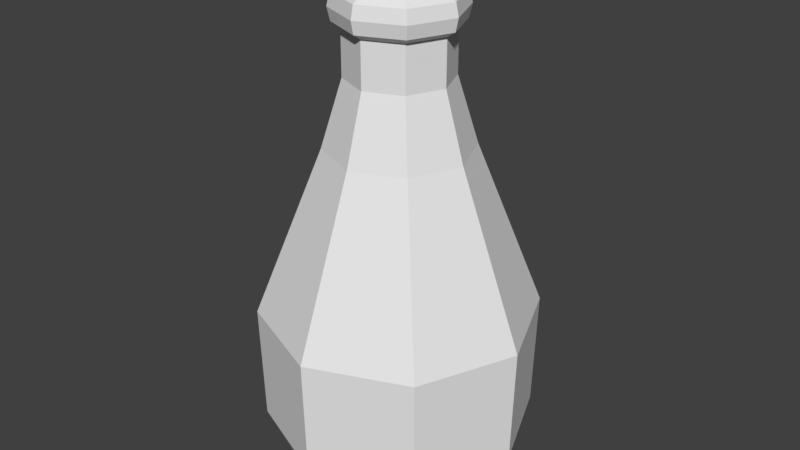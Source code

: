 # Source: StrengthPotion.blend  (saved by Blender 2.77.0; exported with 4.5.12 LTS)
import bpy
from mathutils import Matrix  # noqa: F401  (used for matrix-valued properties, if any)

bpy.ops.wm.read_factory_settings(use_empty=True)
scene = bpy.context.scene
scene.name = 'Scene'

# ---- collections
col_collection_1 = bpy.data.collections.new('Collection 1'); scene.collection.children.link(col_collection_1)

# ---- world
world_world = bpy.data.worlds.new('World'); scene.world = world_world
world_world.color = (0.05088, 0.05088, 0.05088)
world_world.use_sun_shadow = False
world_world.sun_shadow_jitter_overblur = 0.0
world_world.cycles.sampling_method = 'MANUAL'

# ---- meshes
me_circle_002 = bpy.data.meshes.new('Circle.002')
me_circle_002.from_pydata([(-2.311e-08, 1.525e-08, -1.162), (1.821e-08, 0.4312, 0.8548), (-0.3049, 0.3049, 0.8548), (-0.4312, -9.43e-09, 0.8548), (-0.3049, -0.3049, 0.8548), (-4.691e-08, -0.4312, 0.8548), (0.3049, -0.3049, 0.8548), (0.4312, 1.456e-08, 0.8548), (0.3049, 0.3049, 0.8548), (0.2669, 0.2669, 1.642), (-0.8312, -2.988e-08, -0.1536), (0.8312, 1.637e-08, -0.1536), (-0.5878, -0.5878, -0.1536), (0.5878, 0.5878, -0.1536), (-8.622e-08, -0.8312, -0.1536), (3.929e-08, 0.8312, -0.1536), (-0.5878, 0.5878, -0.1536), (0.5878, -0.5878, -0.1536), (0.2184, 0.2184, 1.257), (0.3088, 1.344e-08, 1.257), (0.2184, -0.2184, 1.257), (-3.775e-08, -0.3088, 1.257), (-0.2184, -0.2184, 1.257), (-0.3088, -3.742e-09, 1.257), (-0.2184, 0.2184, 1.257), (8.877e-09, 0.3088, 1.257), (1.125e-08, 0.3774, 1.642), (-0.2669, 0.2669, 1.642), (-0.3774, -3.941e-09, 1.642), (-3.806e-08, -0.3774, 1.642), (0.2669, -0.2669, 1.642), (-3.898e-08, -0.2281, 1.797), (-0.1613, -0.1613, 1.797), (0.2545, 0.2545, 1.72), (0.2184, 0.2184, 1.53), (8.877e-09, 0.3088, 1.53), (8.877e-09, 0.3088, 1.754), (-0.2184, 0.2184, 1.53), (-0.2184, 0.2184, 1.754), (-0.3088, -3.742e-09, 1.53), (-0.3088, -3.742e-09, 1.754), (-3.737e-08, -0.3599, 1.72), (-3.775e-08, -0.3088, 1.53), (0.2545, -0.2545, 1.72), (0.2184, -0.2184, 1.53), (0.3088, 1.344e-08, 1.53), (0.3088, 1.344e-08, 1.754), (-0.2184, -0.2184, 1.53), (-0.2184, -0.2184, 1.754), (-0.2545, -0.2545, 1.72), (-0.2545, -0.2545, 1.564), (0.3599, 1.189e-08, 1.72), (0.3599, 1.189e-08, 1.564), (0.2184, -0.2184, 1.754), (0.2545, -0.2545, 1.564), (-3.775e-08, -0.3088, 1.754), (-3.737e-08, -0.3599, 1.564), (-0.3599, -3.742e-09, 1.72), (-0.3599, -3.742e-09, 1.564), (-0.2545, 0.2545, 1.72), (-0.2545, 0.2545, 1.564), (9.653e-09, 0.3599, 1.72), (9.653e-09, 0.3599, 1.564), (0.2184, 0.2184, 1.754), (0.2545, 0.2545, 1.564), (3.74e-08, 0.8114, -0.865), (2.561e-08, 0.6723, -1.162), (-0.4754, 0.4754, -1.162), (-0.5737, 0.5737, -0.865), (-0.6723, -1.973e-08, -1.162), (-0.8114, -2.914e-08, -0.865), (-0.4754, -0.4754, -1.162), (-0.5737, -0.5737, -0.865), (-7.591e-08, -0.6723, -1.162), (-8.511e-08, -0.8114, -0.865), (0.4754, -0.4754, -1.162), (0.5737, -0.5737, -0.865), (0.6723, 1.767e-08, -1.162), (0.8114, 1.6e-08, -0.865), (0.4754, 0.4754, -1.162), (0.5737, 0.5737, -0.865), (0.1613, 0.1613, 1.797), (0.2281, 1.589e-08, 1.797), (0.1613, -0.1613, 1.797), (0.3774, 1.245e-08, 1.642), (-0.2669, -0.2669, 1.642), (-0.2281, -3.742e-09, 1.797), (-0.1613, 0.1613, 1.797), (8.265e-09, 0.2281, 1.797), (0.1613, -0.1613, 1.904), (-1.25e-08, 1.393e-08, 1.904), (-0.1613, 0.1613, 1.904), (0.1613, 0.1613, 1.904), (0.2281, 1.589e-08, 1.904), (-0.2281, -3.742e-09, 1.904), (8.265e-09, 0.2281, 1.904), (-0.1613, -0.1613, 1.904), (-3.898e-08, -0.2281, 1.904), (0.1912, -0.1912, 1.797), (0.2156, -0.2156, 1.771), (0.2067, -0.2067, 1.789), (-0.1912, 0.1912, 1.797), (-0.2156, 0.2156, 1.771), (-0.2067, 0.2067, 1.789), (0.2156, 0.2156, 1.771), (0.1912, 0.1912, 1.797), (0.2067, 0.2067, 1.789), (0.2704, 1.428e-08, 1.797), (0.3049, 1.335e-08, 1.771), (0.2923, 1.362e-08, 1.789), (-0.2704, -3.556e-09, 1.797), (-0.3049, -3.62e-09, 1.771), (-0.2923, -3.611e-09, 1.789), (8.639e-09, 0.3049, 1.771), (8.267e-09, 0.2704, 1.797), (8.385e-09, 0.2923, 1.789), (-3.772e-08, -0.2704, 1.797), (-3.741e-08, -0.3049, 1.771), (-3.737e-08, -0.2923, 1.789), (-0.1912, -0.1912, 1.797), (-0.2156, -0.2156, 1.771), (-0.2067, -0.2067, 1.789)], [], [(69, 0, 71), (77, 0, 79), (71, 0, 73), (63, 36, 113, 104), (73, 0, 75), (86, 87, 101, 110), (0, 69, 67), (0, 77, 75), (15, 1, 8, 13), (16, 2, 1, 15), (14, 5, 4, 12), (13, 8, 7, 11), (12, 4, 3, 10), (17, 11, 7, 6), (16, 10, 3, 2), (17, 6, 5, 14), (87, 86, 94, 91), (83, 82, 93, 89), (86, 32, 96, 94), (82, 81, 92, 93), (32, 31, 97, 96), (81, 88, 95, 92), (88, 87, 91, 95), (31, 83, 89, 97), (55, 53, 99, 117), (38, 102, 113, 36), (82, 83, 98, 107), (0, 67, 66), (80, 65, 15, 13), (51, 43, 30, 84), (48, 120, 111, 40), (48, 55, 117, 120), (51, 33, 63, 46), (81, 82, 107, 105), (61, 59, 38, 36), (59, 57, 40, 38), (24, 37, 35, 25), (24, 23, 39, 37), (57, 49, 48, 40), (40, 111, 102, 38), (49, 41, 55, 48), (23, 22, 47, 39), (41, 43, 53, 55), (83, 31, 116, 98), (9, 84, 52, 64), (26, 9, 64, 62), (28, 27, 60, 58), (27, 26, 62, 60), (85, 28, 58, 50), (29, 85, 50, 56), (30, 29, 56, 54), (84, 30, 54, 52), (43, 51, 46, 53), (22, 21, 42, 47), (33, 61, 36, 63), (88, 81, 105, 114), (32, 86, 110, 119), (20, 19, 45, 44), (21, 20, 44, 42), (87, 88, 114, 101), (31, 32, 119, 116), (46, 63, 104, 108), (18, 25, 35, 34), (19, 18, 34, 45), (50, 58, 39, 47), (72, 70, 69, 71), (52, 54, 44, 45), (78, 76, 75, 77), (54, 56, 42, 44), (76, 74, 73, 75), (58, 60, 37, 39), (70, 68, 67, 69), (56, 50, 47, 42), (74, 72, 71, 73), (60, 62, 35, 37), (68, 65, 66, 67), (62, 64, 34, 35), (65, 80, 79, 66), (64, 52, 45, 34), (80, 78, 77, 79), (65, 68, 16, 15), (68, 70, 10, 16), (70, 72, 12, 10), (72, 74, 14, 12), (74, 76, 17, 14), (76, 78, 11, 17), (78, 80, 13, 11), (79, 0, 66), (92, 95, 90), (93, 92, 90), (89, 93, 90), (97, 89, 90), (96, 97, 90), (94, 96, 90), (91, 94, 90), (95, 91, 90), (5, 6, 20, 21), (3, 4, 22, 23), (8, 1, 25, 18), (2, 3, 23, 24), (4, 5, 21, 22), (6, 7, 19, 20), (7, 8, 18, 19), (1, 2, 24, 25), (105, 107, 109, 106), (106, 109, 108, 104), (107, 98, 100, 109), (109, 100, 99, 108), (98, 116, 118, 100), (100, 118, 117, 99), (116, 119, 121, 118), (118, 121, 120, 117), (119, 110, 112, 121), (121, 112, 111, 120), (110, 101, 103, 112), (112, 103, 102, 111), (114, 105, 106, 115), (115, 106, 104, 113), (101, 114, 115, 103), (103, 115, 113, 102), (53, 46, 108, 99), (43, 41, 29, 30), (41, 49, 85, 29), (49, 57, 28, 85), (59, 61, 26, 27), (57, 59, 27, 28), (61, 33, 9, 26), (33, 51, 84, 9)])
_uv = me_circle_002.uv_layers.new(name='UVMap')
_uv.uv.foreach_set('vector', [0.0, 0.0, 0.0, 0.0, 0.0, 0.0, 0.0, 0.0, 0.0, 0.0, 0.0, 0.0, 0.0, 0.0, 0.0, 0.0, 0.0, 0.0, 0.0, 0.0, 0.0, 0.0, 0.0, 0.0, 0.0, 0.0, 0.0, 0.0, 0.0, 0.0, 0.0, 0.0, 0.0, 0.0, 0.0, 0.0, 0.0, 0.0, 0.0, 0.0, 0.0, 0.0, 0.0, 0.0, 0.0, 0.0, 0.0, 0.0, 0.0, 0.0, 0.0, 0.0, 0.0, 0.0, 0.0, 0.0, 0.0, 0.0, 0.0, 0.0, 0.0, 0.0, 0.0, 0.0, 0.0, 0.0, 0.0, 0.0, 0.0, 0.0, 0.0, 0.0, 0.0, 0.0, 0.0, 0.0, 0.0, 0.0, 0.0, 0.0, 0.0, 0.0, 0.0, 0.0, 0.0, 0.0, 0.0, 0.0, 0.0, 0.0, 0.0, 0.0, 0.0, 0.0, 0.0, 0.0, 0.0, 0.0, 0.0, 0.0, 0.0, 0.0, 0.0, 0.0, 0.0, 0.0, 0.0, 0.0, 0.0, 0.0, 0.0, 0.0, 0.0, 0.0, 0.0, 0.0, 0.0, 0.0, 0.0, 0.0, 0.0, 0.0, 0.0, 0.0, 0.0, 0.0, 0.0, 0.0, 0.0, 0.0, 0.0, 0.0, 0.0, 0.0, 0.0, 0.0, 0.0, 0.0, 0.0, 0.0, 0.0, 0.0, 0.0, 0.0, 0.0, 0.0, 0.0, 0.0, 0.0, 0.0, 0.0, 0.0, 0.0, 0.0, 0.0, 0.0, 0.0, 0.0, 0.0, 0.0, 0.0, 0.0, 0.0, 0.0, 0.0, 0.0, 0.0, 0.0, 0.0, 0.0, 0.0, 0.0, 0.0, 0.0, 0.0, 0.0, 0.0, 0.0, 0.0, 0.0, 0.0, 0.0, 0.0, 0.0, 0.0, 0.0, 0.0, 0.0, 0.0, 0.0, 0.0, 0.0, 0.0, 0.0, 0.0, 0.0, 0.0, 0.0, 0.0, 0.0, 0.0, 0.0, 0.0, 0.0, 0.0, 0.0, 0.0, 0.0, 0.0, 0.0, 0.0, 0.0, 0.0, 0.0, 0.0, 0.0, 0.0, 0.0, 0.0, 0.0, 0.0, 0.0, 0.0, 0.0, 0.0, 0.0, 0.0, 0.0, 0.0, 0.0, 0.0, 0.0, 0.0, 0.0, 0.0, 0.0, 0.0, 0.0, 0.0, 0.0, 0.0, 0.0, 0.0, 0.0, 0.0, 0.0, 0.0, 0.0, 0.0, 0.0, 0.0, 0.0, 0.0, 0.0, 0.0, 0.0, 0.0, 0.0, 0.0, 0.0, 0.0, 0.0, 0.0, 0.0, 0.0, 0.0, 0.0, 0.0, 0.0, 0.0, 0.0, 0.0, 0.0, 0.0, 0.0, 0.0, 0.0, 0.0, 0.0, 0.0, 0.0, 0.0, 0.0, 0.0, 0.0, 0.0, 0.0, 0.0, 0.0, 0.0, 0.0, 0.0, 0.0, 0.0, 0.0, 0.0, 0.0, 0.0, 0.0, 0.0, 0.0, 0.0, 0.0, 0.0, 0.0, 0.0, 0.0, 0.0, 0.0, 0.0, 0.0, 0.0, 0.0, 0.0, 0.0, 0.0, 0.0, 0.0, 0.0, 0.0, 0.0, 0.0, 0.0, 0.0, 0.0, 0.0, 0.0, 0.0, 0.0, 0.0, 0.0, 0.0, 0.0, 0.0, 0.0, 0.0, 0.0, 0.0, 0.0, 0.0, 0.0, 0.0, 0.0, 0.0, 0.0, 0.0, 0.0, 0.0, 0.0, 0.0, 0.0, 0.0, 0.0, 0.0, 0.0, 0.0, 0.0, 0.0, 0.0, 0.0, 0.0, 0.0, 0.0, 0.0, 0.0, 0.0, 0.0, 0.0, 0.0, 0.0, 0.0, 0.0, 0.0, 0.0, 0.0, 0.0, 0.0, 0.0, 0.0, 0.0, 0.0, 0.0, 0.0, 0.0, 0.0, 0.0, 0.0, 0.0, 0.0, 0.0, 0.0, 0.0, 0.0, 0.0, 0.0, 0.0, 0.0, 0.0, 0.0, 0.0, 0.0, 0.0, 0.0, 0.0, 0.0, 0.0, 0.0, 0.0, 0.0, 0.0, 0.0, 0.0, 0.0, 0.0, 0.0, 0.0, 0.0, 0.0, 0.0, 0.0, 0.0, 0.0, 0.0, 0.0, 0.0, 0.0, 0.0, 0.0, 0.0, 0.0, 0.0, 0.0, 0.0, 0.0, 0.0, 0.0, 0.0, 0.0, 0.0, 0.0, 0.0, 0.0, 0.0, 0.0, 0.0, 0.0, 0.0, 0.0, 0.0, 0.0, 0.0, 0.0, 0.0, 0.0, 0.0, 0.0, 0.0, 0.0, 0.0, 0.0, 0.0, 0.0, 0.0, 0.0, 0.0, 0.0, 0.0, 0.0, 0.0, 0.0, 0.0, 0.0, 0.0, 0.0, 0.0, 0.0, 0.0, 0.0, 0.0, 0.0, 0.0, 0.0, 0.0, 0.0, 0.0, 0.0, 0.0, 0.0, 0.0, 0.0, 0.0, 0.0, 0.0, 0.0, 0.0, 0.0, 0.0, 0.0, 0.0, 0.0, 0.0, 0.0, 0.0, 0.0, 0.0, 0.0, 0.0, 0.0, 0.0, 0.0, 0.0, 0.0, 0.0, 0.0, 0.0, 0.0, 0.0, 0.0, 0.0, 0.0, 0.0, 0.0, 0.0, 0.0, 0.0, 0.0, 0.0, 0.0, 0.0, 0.0, 0.0, 0.0, 0.0, 0.0, 0.0, 0.0, 0.0, 0.0, 0.0, 0.0, 0.0, 0.0, 0.0, 0.0, 0.0, 0.0, 0.0, 0.0, 0.0, 0.0, 0.0, 0.0, 0.0, 0.0, 0.0, 0.0, 0.0, 0.0, 0.0, 0.0, 0.0, 0.0, 0.0, 0.0, 0.0, 0.0, 0.0, 0.0, 0.0, 0.0, 0.0, 0.0, 0.0, 0.0, 0.0, 0.0, 0.0, 0.0, 0.0, 0.0, 0.0, 0.0, 0.0, 0.0, 0.0, 0.0, 0.0, 0.0, 0.0, 0.0, 0.0, 0.0, 0.0, 0.0, 0.0, 0.0, 0.0, 0.0, 0.0, 0.0, 0.0, 0.0, 0.0, 0.0, 0.0, 0.0, 0.0, 0.0, 0.0, 0.0, 0.0, 0.0, 0.0, 0.0, 0.0, 0.0, 0.0, 0.0, 0.0, 0.0, 0.0, 0.0, 0.0, 0.0, 0.0, 0.0, 0.0, 0.0, 0.0, 0.0, 0.0, 0.0, 0.0, 0.0, 0.0, 0.0, 0.0, 0.0, 0.0, 0.0, 0.0, 0.0, 0.0, 0.0, 0.0, 0.0, 0.0, 0.0, 0.0, 0.0, 0.0, 0.0, 0.0, 0.0, 0.0, 0.0, 0.0, 0.0, 0.0, 0.0, 0.0, 0.0, 0.0, 0.0, 0.0, 0.0, 0.0, 0.0, 0.0, 0.0, 0.0, 0.0, 0.0, 0.0, 0.0, 0.0, 0.0, 0.0, 0.0, 0.0, 0.0, 0.0, 0.0, 0.0, 0.0, 0.0, 0.0, 0.0, 0.0, 0.0, 0.0, 0.0, 0.0, 0.0, 0.0, 0.0, 0.0, 0.0, 0.0, 0.0, 0.0, 0.0, 0.0, 0.0, 0.0, 0.0, 0.0, 0.0, 0.0, 0.0, 0.0, 0.0, 0.0, 0.0, 0.0, 0.0, 0.0, 0.0, 0.0, 0.0, 0.0, 0.0, 0.0, 0.0, 0.0, 0.0, 0.0, 0.0, 0.0, 0.0, 0.0, 0.0, 0.0, 0.0, 0.0, 0.0, 0.0, 0.0, 0.0, 0.0, 0.0, 0.0, 0.0, 0.0, 0.0, 0.0, 0.0, 0.0, 0.0, 0.0, 0.0, 0.0, 0.0, 0.0, 0.0, 0.0, 0.0, 0.0, 0.0, 0.0, 0.0, 0.0, 0.0, 0.0, 0.0, 0.0, 0.0, 0.0, 0.0, 0.0, 0.0, 0.0, 0.0, 0.0, 0.0, 0.0, 0.0, 0.0, 0.0, 0.0, 0.0, 0.0, 0.0, 0.0, 0.0, 0.0, 0.0, 0.0, 0.0, 0.0, 0.0, 0.0, 0.0, 0.0, 0.0, 0.0, 0.0, 0.0, 0.0, 0.0, 0.0, 0.0, 0.0, 0.0, 0.0, 0.0, 0.0, 0.0, 0.0, 0.0, 0.0, 0.0, 0.0, 0.0, 0.0, 0.0, 0.0, 0.0, 0.0, 0.0, 0.0, 0.0, 0.0, 0.0, 0.0, 0.0, 0.0, 0.0, 0.0, 0.0, 0.0, 0.0, 0.0, 0.0, 0.0, 0.0, 0.0, 0.0, 0.0, 0.0, 0.0, 0.0, 0.0, 0.0, 0.0, 0.0, 0.0, 0.0, 0.0, 0.0, 0.0, 0.0, 0.0, 0.0, 0.0, 0.0, 0.0, 0.0, 0.0, 0.0, 0.0, 0.0, 0.0, 0.0, 0.0, 0.0, 0.0, 0.0, 0.0, 0.0, 0.0, 0.0, 0.0, 0.0, 0.0, 0.0, 0.0, 0.0, 0.0, 0.0, 0.0, 0.0, 0.0, 0.0, 0.0, 0.0, 0.0, 0.0, 0.0, 0.0, 0.0, 0.0, 0.0, 0.0, 0.0, 0.0, 0.0, 0.0, 0.0, 0.0, 0.0, 0.0, 0.0, 0.0, 0.0, 0.0, 0.0, 0.0, 0.0, 0.0, 0.0, 0.0, 0.0, 0.0, 0.0, 0.0, 0.0, 0.0, 0.0, 0.0, 0.0, 0.0, 0.0, 0.0, 0.0, 0.0, 0.0, 0.0, 0.0, 0.0, 0.0, 0.0, 0.0, 0.0, 0.0, 0.0, 0.0, 0.0, 0.0, 0.0, 0.0, 0.0, 0.0, 0.0, 0.0, 0.0, 0.0, 0.0, 0.0, 0.0, 0.0, 0.0, 0.0, 0.0, 0.0, 0.0, 0.0, 0.0, 0.0, 0.0, 0.0, 0.0, 0.0, 0.0, 0.0, 0.0, 0.0, 0.0, 0.0, 0.0, 0.0, 0.0, 0.0, 0.0, 0.0, 0.0, 0.0, 0.0, 0.0, 0.0, 0.0, 0.0, 0.0, 0.0, 0.0, 0.0, 0.0, 0.0, 0.0, 0.0, 0.0, 0.0])
_ca = me_circle_002.color_attributes.new('Col', 'BYTE_COLOR', 'CORNER')
_ca.data.foreach_set('color', [0.7913, 0.008023, 0.3095, 1.0, 0.7913, 0.008023, 0.3095, 1.0, 0.7913, 0.008023, 0.3095, 1.0, 0.7913, 0.008023, 0.3095, 1.0, 0.7913, 0.008023, 0.3095, 1.0, 0.7913, 0.008023, 0.3095, 1.0, 0.7913, 0.008023, 0.3095, 1.0, 0.7913, 0.008023, 0.3095, 1.0, 0.7913, 0.008023, 0.3095, 1.0, 0.5776, 0.7758, 0.7758, 1.0, 0.5776, 0.7758, 0.7758, 1.0, 0.5776, 0.7758, 0.7758, 1.0, 0.5776, 0.7758, 0.7758, 1.0, 0.7913, 0.008023, 0.3095, 1.0, 0.7913, 0.008023, 0.3095, 1.0, 0.7913, 0.008023, 0.3095, 1.0, 0.5776, 0.7758, 0.7758, 1.0, 0.5776, 0.7758, 0.7758, 1.0, 0.5776, 0.7758, 0.7758, 1.0, 0.5776, 0.7758, 0.7758, 1.0, 0.7913, 0.008023, 0.3095, 1.0, 0.7913, 0.008023, 0.3095, 1.0, 0.7913, 0.008023, 0.3095, 1.0, 0.7913, 0.008023, 0.3095, 1.0, 0.7913, 0.008023, 0.3095, 1.0, 0.7913, 0.008023, 0.3095, 1.0, 0.7913, 0.008023, 0.3095, 1.0, 0.7913, 0.008023, 0.3095, 1.0, 0.7913, 0.008023, 0.3095, 1.0, 0.7913, 0.008023, 0.3095, 1.0, 0.7913, 0.008023, 0.3095, 1.0, 0.7913, 0.008023, 0.3095, 1.0, 0.7913, 0.008023, 0.3095, 1.0, 0.7913, 0.008023, 0.3095, 1.0, 0.7913, 0.008023, 0.3095, 1.0, 0.7913, 0.008023, 0.3095, 1.0, 0.7913, 0.008023, 0.3095, 1.0, 0.7913, 0.008023, 0.3095, 1.0, 0.7913, 0.008023, 0.3095, 1.0, 0.7913, 0.008023, 0.3095, 1.0, 0.7913, 0.008023, 0.3095, 1.0, 0.7913, 0.008023, 0.3095, 1.0, 0.7913, 0.008023, 0.3095, 1.0, 0.7913, 0.008023, 0.3095, 1.0, 0.7913, 0.008023, 0.3095, 1.0, 0.7913, 0.008023, 0.3095, 1.0, 0.7913, 0.008023, 0.3095, 1.0, 0.7913, 0.008023, 0.3095, 1.0, 0.7913, 0.008023, 0.3095, 1.0, 0.7913, 0.008023, 0.3095, 1.0, 0.7913, 0.008023, 0.3095, 1.0, 0.7913, 0.008023, 0.3095, 1.0, 0.7913, 0.008023, 0.3095, 1.0, 0.7913, 0.008023, 0.3095, 1.0, 0.7913, 0.008023, 0.3095, 1.0, 0.7913, 0.008023, 0.3095, 1.0, 0.7913, 0.008023, 0.3095, 1.0, 0.7913, 0.008023, 0.3095, 1.0, 0.1529, 0.06125, 0.008023, 1.0, 0.1529, 0.06125, 0.008023, 1.0, 0.1529, 0.06125, 0.008023, 1.0, 0.1529, 0.06125, 0.008023, 1.0, 0.1529, 0.06125, 0.008023, 1.0, 0.1529, 0.06125, 0.008023, 1.0, 0.1529, 0.06125, 0.008023, 1.0, 0.1529, 0.06125, 0.008023, 1.0, 0.1529, 0.06125, 0.008023, 1.0, 0.1529, 0.06125, 0.008023, 1.0, 0.1529, 0.06125, 0.008023, 1.0, 0.1529, 0.06125, 0.008023, 1.0, 0.1529, 0.06125, 0.008023, 1.0, 0.1529, 0.06125, 0.008023, 1.0, 0.1529, 0.06125, 0.008023, 1.0, 0.1529, 0.06125, 0.008023, 1.0, 0.1529, 0.06125, 0.008023, 1.0, 0.1529, 0.06125, 0.008023, 1.0, 0.1529, 0.06125, 0.008023, 1.0, 0.1529, 0.06125, 0.008023, 1.0, 0.1529, 0.06125, 0.008023, 1.0, 0.1529, 0.06125, 0.008023, 1.0, 0.1529, 0.06125, 0.008023, 1.0, 0.1529, 0.06125, 0.008023, 1.0, 0.1529, 0.06125, 0.008023, 1.0, 0.1529, 0.06125, 0.008023, 1.0, 0.1529, 0.06125, 0.008023, 1.0, 0.1529, 0.06125, 0.008023, 1.0, 0.1529, 0.06125, 0.008023, 1.0, 0.1529, 0.06125, 0.008023, 1.0, 0.1529, 0.06125, 0.008023, 1.0, 0.1529, 0.06125, 0.008023, 1.0, 0.5776, 0.7758, 0.7758, 1.0, 0.5776, 0.7758, 0.7758, 1.0, 0.5776, 0.7758, 0.7758, 1.0, 0.5776, 0.7758, 0.7758, 1.0, 0.5776, 0.7758, 0.7758, 1.0, 0.5776, 0.7758, 0.7758, 1.0, 0.5776, 0.7758, 0.7758, 1.0, 0.5776, 0.7758, 0.7758, 1.0, 0.5776, 0.7758, 0.7758, 1.0, 0.5776, 0.7758, 0.7758, 1.0, 0.5776, 0.7758, 0.7758, 1.0, 0.5776, 0.7758, 0.7758, 1.0, 0.7913, 0.008023, 0.3095, 1.0, 0.7913, 0.008023, 0.3095, 1.0, 0.7913, 0.008023, 0.3095, 1.0, 0.7913, 0.008023, 0.3095, 1.0, 0.7913, 0.008023, 0.3095, 1.0, 0.7913, 0.008023, 0.3095, 1.0, 0.7913, 0.008023, 0.3095, 1.0, 0.5776, 0.7758, 0.7758, 1.0, 0.5776, 0.7758, 0.7758, 1.0, 0.5776, 0.7758, 0.7758, 1.0, 0.5776, 0.7758, 0.7758, 1.0, 0.5776, 0.7758, 0.7758, 1.0, 0.5776, 0.7758, 0.7758, 1.0, 0.5776, 0.7758, 0.7758, 1.0, 0.5776, 0.7758, 0.7758, 1.0, 0.5776, 0.7758, 0.7758, 1.0, 0.5776, 0.7758, 0.7758, 1.0, 0.5776, 0.7758, 0.7758, 1.0, 0.5776, 0.7758, 0.7758, 1.0, 0.5776, 0.7758, 0.7758, 1.0, 0.5776, 0.7758, 0.7758, 1.0, 0.5776, 0.7758, 0.7758, 1.0, 0.5776, 0.7758, 0.7758, 1.0, 0.5776, 0.7758, 0.7758, 1.0, 0.5776, 0.7758, 0.7758, 1.0, 0.5776, 0.7758, 0.7758, 1.0, 0.5776, 0.7758, 0.7758, 1.0, 0.5776, 0.7758, 0.7758, 1.0, 0.5776, 0.7758, 0.7758, 1.0, 0.5776, 0.7758, 0.7758, 1.0, 0.5776, 0.7758, 0.7758, 1.0, 0.5776, 0.7758, 0.7758, 1.0, 0.5776, 0.7758, 0.7758, 1.0, 0.5776, 0.7758, 0.7758, 1.0, 0.5776, 0.7758, 0.7758, 1.0, 0.5776, 0.7758, 0.7758, 1.0, 0.5776, 0.7758, 0.7758, 1.0, 0.5776, 0.7758, 0.7758, 1.0, 0.5776, 0.7758, 0.7758, 1.0, 0.5776, 0.7758, 0.7758, 1.0, 0.5776, 0.7758, 0.7758, 1.0, 0.5776, 0.7758, 0.7758, 1.0, 0.5776, 0.7758, 0.7758, 1.0, 0.5776, 0.7758, 0.7758, 1.0, 0.5776, 0.7758, 0.7758, 1.0, 0.5776, 0.7758, 0.7758, 1.0, 0.5776, 0.7758, 0.7758, 1.0, 0.5776, 0.7758, 0.7758, 1.0, 0.5776, 0.7758, 0.7758, 1.0, 0.5776, 0.7758, 0.7758, 1.0, 0.5776, 0.7758, 0.7758, 1.0, 0.5776, 0.7758, 0.7758, 1.0, 0.5776, 0.7758, 0.7758, 1.0, 0.5776, 0.7758, 0.7758, 1.0, 0.5776, 0.7758, 0.7758, 1.0, 0.5776, 0.7758, 0.7758, 1.0, 0.5776, 0.7758, 0.7758, 1.0, 0.5776, 0.7758, 0.7758, 1.0, 0.5776, 0.7758, 0.7758, 1.0, 0.5776, 0.7758, 0.7758, 1.0, 0.5776, 0.7758, 0.7758, 1.0, 0.5776, 0.7758, 0.7758, 1.0, 0.5776, 0.7758, 0.7758, 1.0, 0.5776, 0.7758, 0.7758, 1.0, 0.5776, 0.7758, 0.7758, 1.0, 0.5776, 0.7758, 0.7758, 1.0, 0.5776, 0.7758, 0.7758, 1.0, 0.5776, 0.7758, 0.7758, 1.0, 0.5776, 0.7758, 0.7758, 1.0, 0.5776, 0.7758, 0.7758, 1.0, 0.5776, 0.7758, 0.7758, 1.0, 0.5776, 0.7758, 0.7758, 1.0, 0.5776, 0.7758, 0.7758, 1.0, 0.5776, 0.7758, 0.7758, 1.0, 0.5776, 0.7758, 0.7758, 1.0, 0.5776, 0.7758, 0.7758, 1.0, 0.5776, 0.7758, 0.7758, 1.0, 0.5776, 0.7758, 0.7758, 1.0, 0.5776, 0.7758, 0.7758, 1.0, 0.5776, 0.7758, 0.7758, 1.0, 0.5776, 0.7758, 0.7758, 1.0, 0.5776, 0.7758, 0.7758, 1.0, 0.5776, 0.7758, 0.7758, 1.0, 0.5776, 0.7758, 0.7758, 1.0, 0.5776, 0.7758, 0.7758, 1.0, 0.5776, 0.7758, 0.7758, 1.0, 0.5776, 0.7758, 0.7758, 1.0, 0.5776, 0.7758, 0.7758, 1.0, 0.5776, 0.7758, 0.7758, 1.0, 0.5776, 0.7758, 0.7758, 1.0, 0.5776, 0.7758, 0.7758, 1.0, 0.5776, 0.7758, 0.7758, 1.0, 0.5776, 0.7758, 0.7758, 1.0, 0.5776, 0.7758, 0.7758, 1.0, 0.5776, 0.7758, 0.7758, 1.0, 0.5776, 0.7758, 0.7758, 1.0, 0.5776, 0.7758, 0.7758, 1.0, 0.5776, 0.7758, 0.7758, 1.0, 0.5776, 0.7758, 0.7758, 1.0, 0.5776, 0.7758, 0.7758, 1.0, 0.5776, 0.7758, 0.7758, 1.0, 0.5776, 0.7758, 0.7758, 1.0, 0.5776, 0.7758, 0.7758, 1.0, 0.5776, 0.7758, 0.7758, 1.0, 0.5776, 0.7758, 0.7758, 1.0, 0.5776, 0.7758, 0.7758, 1.0, 0.5776, 0.7758, 0.7758, 1.0, 0.5776, 0.7758, 0.7758, 1.0, 0.5776, 0.7758, 0.7758, 1.0, 0.5776, 0.7758, 0.7758, 1.0, 0.5776, 0.7758, 0.7758, 1.0, 0.5776, 0.7758, 0.7758, 1.0, 0.5776, 0.7758, 0.7758, 1.0, 0.5776, 0.7758, 0.7758, 1.0, 0.5776, 0.7758, 0.7758, 1.0, 0.5776, 0.7758, 0.7758, 1.0, 0.5776, 0.7758, 0.7758, 1.0, 0.5776, 0.7758, 0.7758, 1.0, 0.5776, 0.7758, 0.7758, 1.0, 0.5776, 0.7758, 0.7758, 1.0, 0.5776, 0.7758, 0.7758, 1.0, 0.5776, 0.7758, 0.7758, 1.0, 0.5776, 0.7758, 0.7758, 1.0, 0.5776, 0.7758, 0.7758, 1.0, 0.5776, 0.7758, 0.7758, 1.0, 0.5776, 0.7758, 0.7758, 1.0, 0.5776, 0.7758, 0.7758, 1.0, 0.5776, 0.7758, 0.7758, 1.0, 0.5776, 0.7758, 0.7758, 1.0, 0.5776, 0.7758, 0.7758, 1.0, 0.5776, 0.7758, 0.7758, 1.0, 0.5776, 0.7758, 0.7758, 1.0, 0.5776, 0.7758, 0.7758, 1.0, 0.5776, 0.7758, 0.7758, 1.0, 0.5776, 0.7758, 0.7758, 1.0, 0.5776, 0.7758, 0.7758, 1.0, 0.5776, 0.7758, 0.7758, 1.0, 0.5776, 0.7758, 0.7758, 1.0, 0.5776, 0.7758, 0.7758, 1.0, 0.5776, 0.7758, 0.7758, 1.0, 0.5776, 0.7758, 0.7758, 1.0, 0.5776, 0.7758, 0.7758, 1.0, 0.5776, 0.7758, 0.7758, 1.0, 0.5776, 0.7758, 0.7758, 1.0, 0.5776, 0.7758, 0.7758, 1.0, 0.5776, 0.7758, 0.7758, 1.0, 0.5776, 0.7758, 0.7758, 1.0, 0.5776, 0.7758, 0.7758, 1.0, 0.5776, 0.7758, 0.7758, 1.0, 0.5776, 0.7758, 0.7758, 1.0, 0.5776, 0.7758, 0.7758, 1.0, 0.7913, 0.008023, 0.3095, 1.0, 0.7913, 0.008023, 0.3095, 1.0, 0.7913, 0.008023, 0.3095, 1.0, 0.7913, 0.008023, 0.3095, 1.0, 0.5776, 0.7758, 0.7758, 1.0, 0.5776, 0.7758, 0.7758, 1.0, 0.5776, 0.7758, 0.7758, 1.0, 0.5776, 0.7758, 0.7758, 1.0, 0.7913, 0.008023, 0.3095, 1.0, 0.7913, 0.008023, 0.3095, 1.0, 0.7913, 0.008023, 0.3095, 1.0, 0.7913, 0.008023, 0.3095, 1.0, 0.5776, 0.7758, 0.7758, 1.0, 0.5776, 0.7758, 0.7758, 1.0, 0.5776, 0.7758, 0.7758, 1.0, 0.5776, 0.7758, 0.7758, 1.0, 0.7913, 0.008023, 0.3095, 1.0, 0.7913, 0.008023, 0.3095, 1.0, 0.7913, 0.008023, 0.3095, 1.0, 0.7913, 0.008023, 0.3095, 1.0, 0.5776, 0.7758, 0.7758, 1.0, 0.5776, 0.7758, 0.7758, 1.0, 0.5776, 0.7758, 0.7758, 1.0, 0.5776, 0.7758, 0.7758, 1.0, 0.7913, 0.008023, 0.3095, 1.0, 0.7913, 0.008023, 0.3095, 1.0, 0.7913, 0.008023, 0.3095, 1.0, 0.7913, 0.008023, 0.3095, 1.0, 0.5776, 0.7758, 0.7758, 1.0, 0.5776, 0.7758, 0.7758, 1.0, 0.5776, 0.7758, 0.7758, 1.0, 0.5776, 0.7758, 0.7758, 1.0, 0.7913, 0.008023, 0.3095, 1.0, 0.7913, 0.008023, 0.3095, 1.0, 0.7913, 0.008023, 0.3095, 1.0, 0.7913, 0.008023, 0.3095, 1.0, 0.5776, 0.7758, 0.7758, 1.0, 0.5776, 0.7758, 0.7758, 1.0, 0.5776, 0.7758, 0.7758, 1.0, 0.5776, 0.7758, 0.7758, 1.0, 0.7913, 0.008023, 0.3095, 1.0, 0.7913, 0.008023, 0.3095, 1.0, 0.7913, 0.008023, 0.3095, 1.0, 0.7913, 0.008023, 0.3095, 1.0, 0.5776, 0.7758, 0.7758, 1.0, 0.5776, 0.7758, 0.7758, 1.0, 0.5776, 0.7758, 0.7758, 1.0, 0.5776, 0.7758, 0.7758, 1.0, 0.7913, 0.008023, 0.3095, 1.0, 0.7913, 0.008023, 0.3095, 1.0, 0.7913, 0.008023, 0.3095, 1.0, 0.7913, 0.008023, 0.3095, 1.0, 0.5776, 0.7758, 0.7758, 1.0, 0.5776, 0.7758, 0.7758, 1.0, 0.5776, 0.7758, 0.7758, 1.0, 0.5776, 0.7758, 0.7758, 1.0, 0.7913, 0.008023, 0.3095, 1.0, 0.7913, 0.008023, 0.3095, 1.0, 0.7913, 0.008023, 0.3095, 1.0, 0.7913, 0.008023, 0.3095, 1.0, 0.7913, 0.008023, 0.3095, 1.0, 0.7913, 0.008023, 0.3095, 1.0, 0.7913, 0.008023, 0.3095, 1.0, 0.7913, 0.008023, 0.3095, 1.0, 0.7913, 0.008023, 0.3095, 1.0, 0.7913, 0.008023, 0.3095, 1.0, 0.7913, 0.008023, 0.3095, 1.0, 0.7913, 0.008023, 0.3095, 1.0, 0.7913, 0.008023, 0.3095, 1.0, 0.7913, 0.008023, 0.3095, 1.0, 0.7913, 0.008023, 0.3095, 1.0, 0.7913, 0.008023, 0.3095, 1.0, 0.7913, 0.008023, 0.3095, 1.0, 0.7913, 0.008023, 0.3095, 1.0, 0.7913, 0.008023, 0.3095, 1.0, 0.7913, 0.008023, 0.3095, 1.0, 0.7913, 0.008023, 0.3095, 1.0, 0.7913, 0.008023, 0.3095, 1.0, 0.7913, 0.008023, 0.3095, 1.0, 0.7913, 0.008023, 0.3095, 1.0, 0.7913, 0.008023, 0.3095, 1.0, 0.7913, 0.008023, 0.3095, 1.0, 0.7913, 0.008023, 0.3095, 1.0, 0.7913, 0.008023, 0.3095, 1.0, 0.7913, 0.008023, 0.3095, 1.0, 0.7913, 0.008023, 0.3095, 1.0, 0.7913, 0.008023, 0.3095, 1.0, 0.7913, 0.008023, 0.3095, 1.0, 0.7913, 0.008023, 0.3095, 1.0, 0.7913, 0.008023, 0.3095, 1.0, 0.7913, 0.008023, 0.3095, 1.0, 0.1529, 0.06125, 0.008023, 1.0, 0.1529, 0.06125, 0.008023, 1.0, 0.1529, 0.06125, 0.008023, 1.0, 0.1529, 0.06125, 0.008023, 1.0, 0.1529, 0.06125, 0.008023, 1.0, 0.1529, 0.06125, 0.008023, 1.0, 0.1529, 0.06125, 0.008023, 1.0, 0.1529, 0.06125, 0.008023, 1.0, 0.1529, 0.06125, 0.008023, 1.0, 0.1529, 0.06125, 0.008023, 1.0, 0.1529, 0.06125, 0.008023, 1.0, 0.1529, 0.06125, 0.008023, 1.0, 0.1529, 0.06125, 0.008023, 1.0, 0.1529, 0.06125, 0.008023, 1.0, 0.1529, 0.06125, 0.008023, 1.0, 0.1529, 0.06125, 0.008023, 1.0, 0.1529, 0.06125, 0.008023, 1.0, 0.1529, 0.06125, 0.008023, 1.0, 0.1529, 0.06125, 0.008023, 1.0, 0.1529, 0.06125, 0.008023, 1.0, 0.1529, 0.06125, 0.008023, 1.0, 0.1529, 0.06125, 0.008023, 1.0, 0.1529, 0.06125, 0.008023, 1.0, 0.1529, 0.06125, 0.008023, 1.0, 0.5776, 0.7758, 0.7758, 1.0, 0.5776, 0.7758, 0.7758, 1.0, 0.5776, 0.7758, 0.7758, 1.0, 0.5776, 0.7758, 0.7758, 1.0, 0.5776, 0.7758, 0.7758, 1.0, 0.5776, 0.7758, 0.7758, 1.0, 0.5776, 0.7758, 0.7758, 1.0, 0.5776, 0.7758, 0.7758, 1.0, 0.5776, 0.7758, 0.7758, 1.0, 0.5776, 0.7758, 0.7758, 1.0, 0.5776, 0.7758, 0.7758, 1.0, 0.5776, 0.7758, 0.7758, 1.0, 0.5776, 0.7758, 0.7758, 1.0, 0.5776, 0.7758, 0.7758, 1.0, 0.5776, 0.7758, 0.7758, 1.0, 0.5776, 0.7758, 0.7758, 1.0, 0.5776, 0.7758, 0.7758, 1.0, 0.5776, 0.7758, 0.7758, 1.0, 0.5776, 0.7758, 0.7758, 1.0, 0.5776, 0.7758, 0.7758, 1.0, 0.5776, 0.7758, 0.7758, 1.0, 0.5776, 0.7758, 0.7758, 1.0, 0.5776, 0.7758, 0.7758, 1.0, 0.5776, 0.7758, 0.7758, 1.0, 0.5776, 0.7758, 0.7758, 1.0, 0.5776, 0.7758, 0.7758, 1.0, 0.5776, 0.7758, 0.7758, 1.0, 0.5776, 0.7758, 0.7758, 1.0, 0.5776, 0.7758, 0.7758, 1.0, 0.5776, 0.7758, 0.7758, 1.0, 0.5776, 0.7758, 0.7758, 1.0, 0.5776, 0.7758, 0.7758, 1.0, 0.5776, 0.7758, 0.7758, 1.0, 0.5776, 0.7758, 0.7758, 1.0, 0.5776, 0.7758, 0.7758, 1.0, 0.5776, 0.7758, 0.7758, 1.0, 0.5776, 0.7758, 0.7758, 1.0, 0.5776, 0.7758, 0.7758, 1.0, 0.5776, 0.7758, 0.7758, 1.0, 0.5776, 0.7758, 0.7758, 1.0, 0.5776, 0.7758, 0.7758, 1.0, 0.5776, 0.7758, 0.7758, 1.0, 0.5776, 0.7758, 0.7758, 1.0, 0.5776, 0.7758, 0.7758, 1.0, 0.5776, 0.7758, 0.7758, 1.0, 0.5776, 0.7758, 0.7758, 1.0, 0.5776, 0.7758, 0.7758, 1.0, 0.5776, 0.7758, 0.7758, 1.0, 0.5776, 0.7758, 0.7758, 1.0, 0.5776, 0.7758, 0.7758, 1.0, 0.5776, 0.7758, 0.7758, 1.0, 0.5776, 0.7758, 0.7758, 1.0, 0.5776, 0.7758, 0.7758, 1.0, 0.5776, 0.7758, 0.7758, 1.0, 0.5776, 0.7758, 0.7758, 1.0, 0.5776, 0.7758, 0.7758, 1.0, 0.5776, 0.7758, 0.7758, 1.0, 0.5776, 0.7758, 0.7758, 1.0, 0.5776, 0.7758, 0.7758, 1.0, 0.5776, 0.7758, 0.7758, 1.0, 0.5776, 0.7758, 0.7758, 1.0, 0.5776, 0.7758, 0.7758, 1.0, 0.5776, 0.7758, 0.7758, 1.0, 0.5776, 0.7758, 0.7758, 1.0, 0.5776, 0.7758, 0.7758, 1.0, 0.5776, 0.7758, 0.7758, 1.0, 0.5776, 0.7758, 0.7758, 1.0, 0.5776, 0.7758, 0.7758, 1.0, 0.5776, 0.7758, 0.7758, 1.0, 0.5776, 0.7758, 0.7758, 1.0, 0.5776, 0.7758, 0.7758, 1.0, 0.5776, 0.7758, 0.7758, 1.0, 0.5776, 0.7758, 0.7758, 1.0, 0.5776, 0.7758, 0.7758, 1.0, 0.5776, 0.7758, 0.7758, 1.0, 0.5776, 0.7758, 0.7758, 1.0, 0.5776, 0.7758, 0.7758, 1.0, 0.5776, 0.7758, 0.7758, 1.0, 0.5776, 0.7758, 0.7758, 1.0, 0.5776, 0.7758, 0.7758, 1.0, 0.5776, 0.7758, 0.7758, 1.0, 0.5776, 0.7758, 0.7758, 1.0, 0.5776, 0.7758, 0.7758, 1.0, 0.5776, 0.7758, 0.7758, 1.0, 0.5776, 0.7758, 0.7758, 1.0, 0.5776, 0.7758, 0.7758, 1.0, 0.5776, 0.7758, 0.7758, 1.0, 0.5776, 0.7758, 0.7758, 1.0, 0.5776, 0.7758, 0.7758, 1.0, 0.5776, 0.7758, 0.7758, 1.0, 0.5776, 0.7758, 0.7758, 1.0, 0.5776, 0.7758, 0.7758, 1.0, 0.5776, 0.7758, 0.7758, 1.0, 0.5776, 0.7758, 0.7758, 1.0, 0.5776, 0.7758, 0.7758, 1.0, 0.5776, 0.7758, 0.7758, 1.0, 0.5776, 0.7758, 0.7758, 1.0, 0.5776, 0.7758, 0.7758, 1.0, 0.5776, 0.7758, 0.7758, 1.0, 0.5776, 0.7758, 0.7758, 1.0, 0.5776, 0.7758, 0.7758, 1.0, 0.5776, 0.7758, 0.7758, 1.0, 0.5776, 0.7758, 0.7758, 1.0, 0.5776, 0.7758, 0.7758, 1.0, 0.5776, 0.7758, 0.7758, 1.0, 0.5776, 0.7758, 0.7758, 1.0, 0.5776, 0.7758, 0.7758, 1.0, 0.5776, 0.7758, 0.7758, 1.0, 0.5776, 0.7758, 0.7758, 1.0, 0.5776, 0.7758, 0.7758, 1.0, 0.5776, 0.7758, 0.7758, 1.0, 0.5776, 0.7758, 0.7758, 1.0, 0.5776, 0.7758, 0.7758, 1.0, 0.5776, 0.7758, 0.7758, 1.0, 0.5776, 0.7758, 0.7758, 1.0, 0.5776, 0.7758, 0.7758, 1.0, 0.5776, 0.7758, 0.7758, 1.0, 0.5776, 0.7758, 0.7758, 1.0, 0.5776, 0.7758, 0.7758, 1.0, 0.5776, 0.7758, 0.7758, 1.0, 0.5776, 0.7758, 0.7758, 1.0, 0.5776, 0.7758, 0.7758, 1.0, 0.5776, 0.7758, 0.7758, 1.0, 0.5776, 0.7758, 0.7758, 1.0, 0.5776, 0.7758, 0.7758, 1.0, 0.5776, 0.7758, 0.7758, 1.0, 0.5776, 0.7758, 0.7758, 1.0, 0.5776, 0.7758, 0.7758, 1.0])
me_circle_002.use_remesh_preserve_volume = False
me_circle_002.use_remesh_preserve_attributes = False
me_circle_002.use_mirror_vertex_groups = False
me_circle_002.use_paint_bone_selection = False
me_circle_002.use_paint_mask = True
me_circle_002.update()

# ---- objects
ob_health_potion = bpy.data.objects.new('Health potion', me_circle_002)

# ---- transforms, parenting, visibility, modifiers, constraints
ob_health_potion.location = (0.0, 0.0, 0.0)
ob_health_potion.scale = (0.484, 0.484, 0.484)
ob_health_potion.lineart.crease_threshold = 0.0
_m = ob_health_potion.modifiers.new('Triangulate', 'TRIANGULATE')

# ---- collection membership
col_collection_1.objects.link(ob_health_potion)

# ---- scene / render settings (as saved in the file)
scene.frame_start = 1; scene.frame_end = 250; scene.frame_set(1)
scene.render.engine = 'BLENDER_EEVEE_NEXT'
scene.render.resolution_percentage = 50
scene.render.dither_intensity = 0.0
scene.cycles.use_denoising = False
scene.cycles.samples = 128
scene.cycles.sampling_pattern = 'TABULATED_SOBOL'
scene.cycles.light_sampling_threshold = 0.0
scene.cycles.use_adaptive_sampling = False
scene.cycles.use_light_tree = False
scene.cycles.blur_glossy = 0.0
scene.cycles.sample_clamp_indirect = 0.0
scene.view_settings.view_transform = 'Standard'
bpy.context.view_layer.update()

# ---- added for rendering (the .blend has no active camera and no usable light): camera, sun
cam_auto = bpy.data.cameras.new('AutoCamera')
cam_auto.lens = 50.0
cam_auto.sensor_width = 36.0
cam_auto.clip_end = 1000.0
ob_auto_camera = bpy.data.objects.new('AutoCamera', cam_auto)
scene.collection.objects.link(ob_auto_camera)
ob_auto_camera.location = (1.73013, -2.07615, 1.56376)
ob_auto_camera.rotation_euler = (1.09748, -7.21219e-08, 0.694738)
scene.camera = ob_auto_camera
light_auto_sun = bpy.data.lights.new('AutoSun', 'SUN')
light_auto_sun.energy = 3.0
light_auto_sun.angle = 0.0523599
ob_auto_sun = bpy.data.objects.new('AutoSun', light_auto_sun)
scene.collection.objects.link(ob_auto_sun)
ob_auto_sun.rotation_euler = (0.872665, 0.174533, 0.523599)
bpy.context.view_layer.update()
